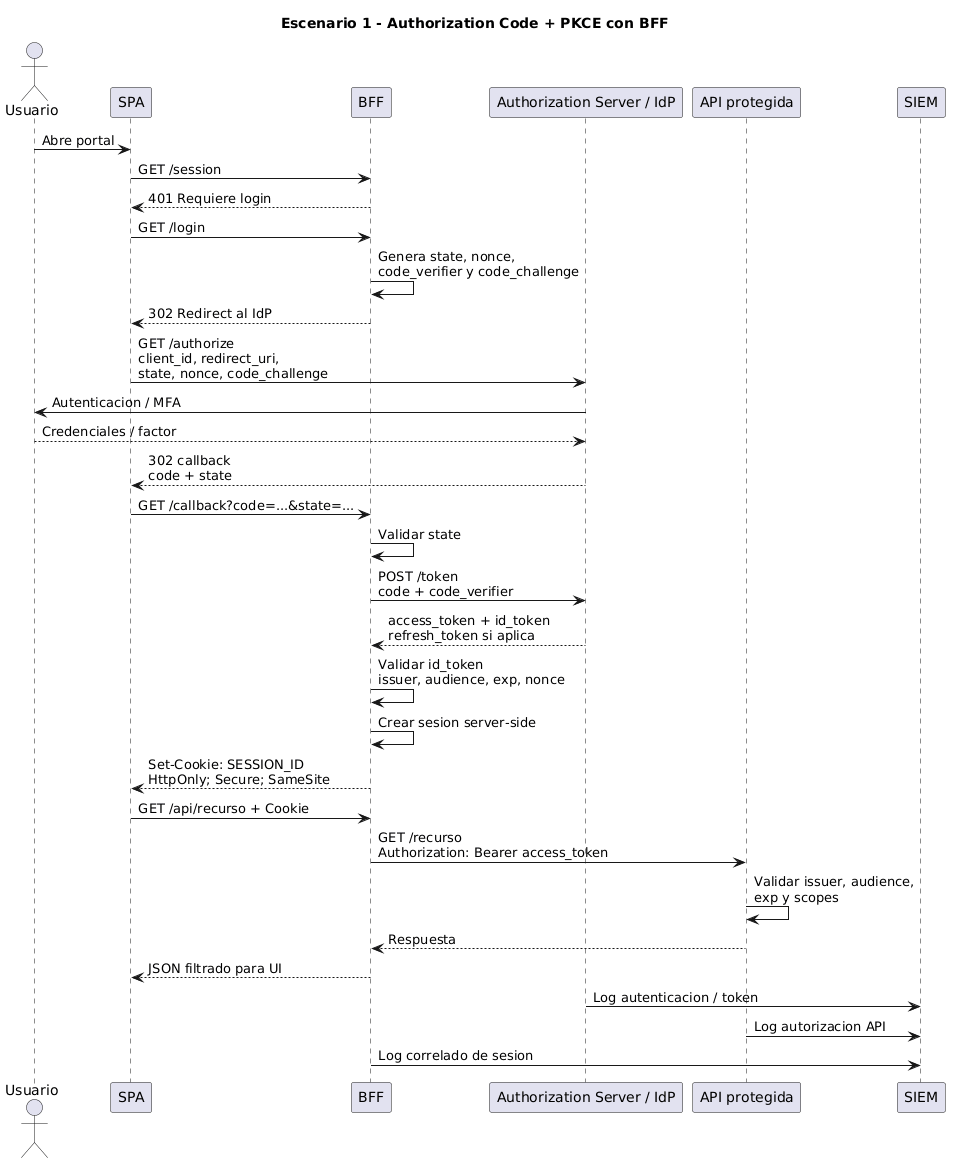

The diagram above was rendered by PlantUML. Its source (embedded in the PNG):
@startuml
title Escenario 1 - Authorization Code + PKCE con BFF

actor Usuario
participant "SPA" as SPA
participant "BFF" as BFF
participant "Authorization Server / IdP" as AS
participant "API protegida" as API
participant "SIEM" as SIEM

Usuario -> SPA : Abre portal
SPA -> BFF : GET /session
BFF --> SPA : 401 Requiere login

SPA -> BFF : GET /login
BFF -> BFF : Genera state, nonce,\ncode_verifier y code_challenge
BFF --> SPA : 302 Redirect al IdP

SPA -> AS : GET /authorize\nclient_id, redirect_uri,\nstate, nonce, code_challenge
AS -> Usuario : Autenticacion / MFA
Usuario --> AS : Credenciales / factor
AS --> SPA : 302 callback\ncode + state

SPA -> BFF : GET /callback?code=...&state=...
BFF -> BFF : Validar state
BFF -> AS : POST /token\ncode + code_verifier
AS --> BFF : access_token + id_token\nrefresh_token si aplica

BFF -> BFF : Validar id_token\nissuer, audience, exp, nonce
BFF -> BFF : Crear sesion server-side
BFF --> SPA : Set-Cookie: SESSION_ID\nHttpOnly; Secure; SameSite

SPA -> BFF : GET /api/recurso + Cookie
BFF -> API : GET /recurso\nAuthorization: Bearer access_token
API -> API : Validar issuer, audience,\nexp y scopes
API --> BFF : Respuesta
BFF --> SPA : JSON filtrado para UI

AS -> SIEM : Log autenticacion / token
API -> SIEM : Log autorizacion API
BFF -> SIEM : Log correlado de sesion
@enduml